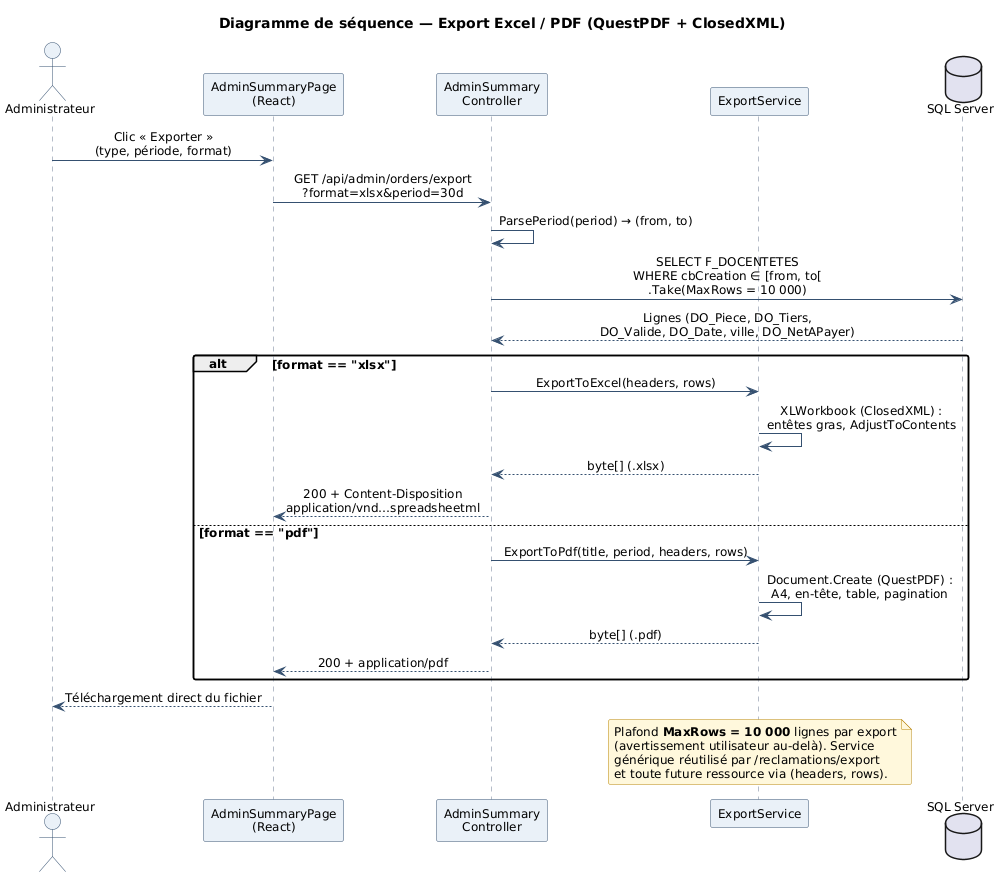

The diagram above was rendered by PlantUML. Its source (embedded in the PNG):
@startuml
title Diagramme de séquence — Export Excel / PDF (QuestPDF + ClosedXML)

skinparam backgroundColor white
skinparam handwritten false
skinparam shadowing false
skinparam roundCorner 4
skinparam DefaultFontName Arial
skinparam DefaultFontSize 12
skinparam TitleFontStyle bold
skinparam TitleFontSize 14
skinparam ArrowColor #355070
skinparam ActorBorderColor #355070
skinparam ActorBackgroundColor #EAF1F8
skinparam UsecaseBorderColor #355070
skinparam UsecaseBackgroundColor #F4F9FD
skinparam RectangleBorderColor #355070
skinparam RectangleBackgroundColor #FBFCFE
skinparam ParticipantBorderColor #355070
skinparam ParticipantBackgroundColor #EAF1F8
skinparam SequenceLifeLineBorderColor #6C7A93
skinparam SequenceMessageAlign center
skinparam NoteBackgroundColor #FFF8DC
skinparam NoteBorderColor #B8860B

actor "Administrateur" as A
participant "AdminSummaryPage\n(React)" as R
participant "AdminSummary\nController" as ASC
participant "ExportService" as ES
database  "SQL Server" as DB

A -> R : Clic « Exporter »\n(type, période, format)
R -> ASC : GET /api/admin/orders/export\n?format=xlsx&period=30d
ASC -> ASC : ParsePeriod(period) → (from, to)
ASC -> DB : SELECT F_DOCENTETES\nWHERE cbCreation ∈ [from, to[\n.Take(MaxRows = 10 000)
DB --> ASC : Lignes (DO_Piece, DO_Tiers,\nDO_Valide, DO_Date, ville, DO_NetAPayer)

alt format == "xlsx"
  ASC -> ES : ExportToExcel(headers, rows)
  ES -> ES : XLWorkbook (ClosedXML) :\nentêtes gras, AdjustToContents
  ES --> ASC : byte[] (.xlsx)
  ASC --> R : 200 + Content-Disposition\napplication/vnd…spreadsheetml
else format == "pdf"
  ASC -> ES : ExportToPdf(title, period, headers, rows)
  ES -> ES : Document.Create (QuestPDF) :\nA4, en-tête, table, pagination
  ES --> ASC : byte[] (.pdf)
  ASC --> R : 200 + application/pdf
end
R --> A : Téléchargement direct du fichier

note over ES
  Plafond **MaxRows = 10 000** lignes par export
  (avertissement utilisateur au-delà). Service
  générique réutilisé par /reclamations/export
  et toute future ressource via (headers, rows).
end note
@enduml